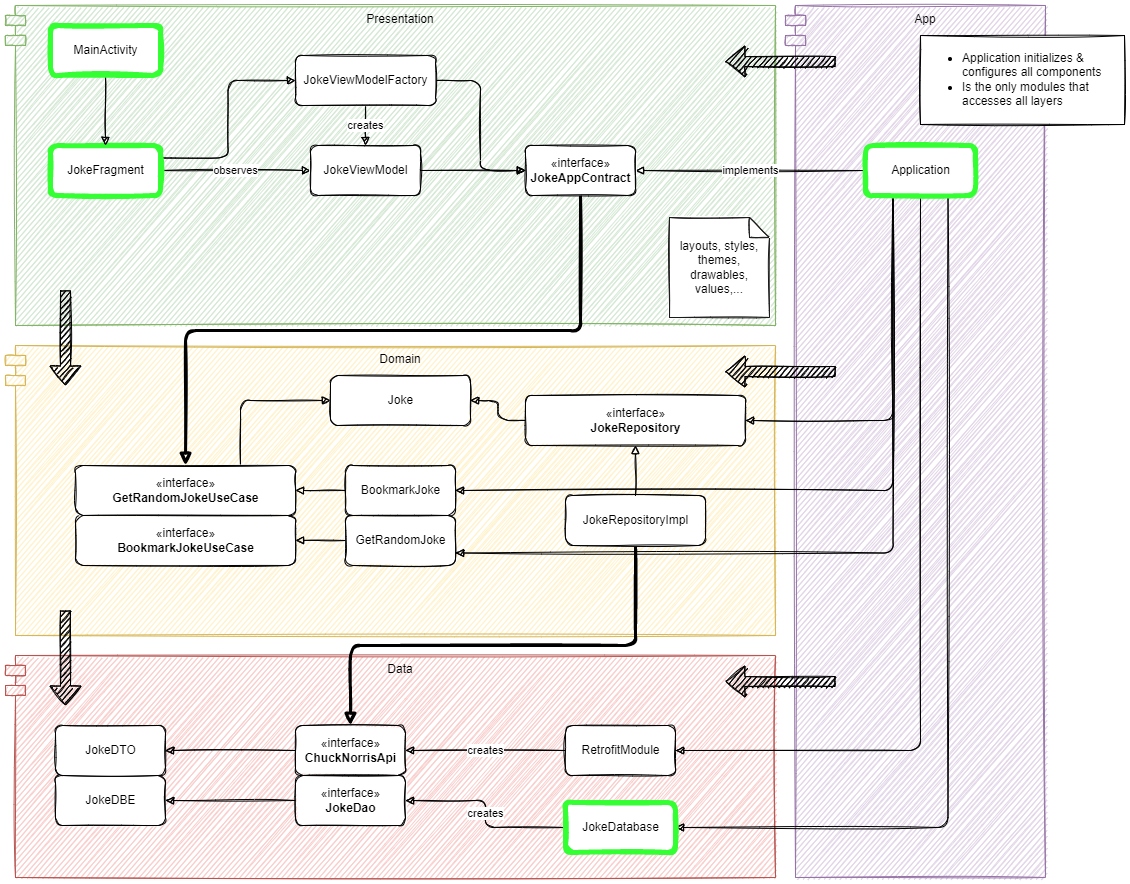

The diagram above was exported from draw.io. Its source (the exported page's mxGraphModel, read from the mxfile embedded in the PNG):
<mxGraphModel dx="1237" dy="-187" grid="0" gridSize="10" guides="1" tooltips="1" connect="1" arrows="1" fold="1" page="0" pageScale="1" pageWidth="1100" pageHeight="850" background="#FFFFFF" math="0" shadow="0">
  <root>
    <mxCell id="0" />
    <mxCell id="1" parent="0" />
    <mxCell id="AgbJngtP-puzElmfhDT8-27" value="Data" style="shape=module;align=left;spacingLeft=20;align=center;verticalAlign=top;strokeColor=#b85450;fillColor=#f8cecc;sketch=1;rounded=1;" parent="1" vertex="1">
      <mxGeometry x="160" y="1740" width="770" height="222" as="geometry" />
    </mxCell>
    <mxCell id="AgbJngtP-puzElmfhDT8-29" value="Presentation" style="shape=module;align=left;spacingLeft=20;align=center;verticalAlign=top;strokeColor=#82b366;fillColor=#d5e8d4;sketch=1;rounded=1;" parent="1" vertex="1">
      <mxGeometry x="160" y="1090" width="770" height="320" as="geometry" />
    </mxCell>
    <mxCell id="AgbJngtP-puzElmfhDT8-28" value="Domain" style="shape=module;align=left;spacingLeft=20;align=center;verticalAlign=top;strokeColor=#d6b656;fillColor=#fff2cc;sketch=1;rounded=1;" parent="1" vertex="1">
      <mxGeometry x="160" y="1430" width="770" height="290" as="geometry" />
    </mxCell>
    <mxCell id="_2fL_8DXHxOXIvwQQ7qA-1" value="App" style="shape=module;align=left;spacingLeft=20;align=center;verticalAlign=top;fillColor=#e1d5e7;strokeColor=#9673a6;sketch=1;rounded=1;" vertex="1" parent="1">
      <mxGeometry x="940" y="1090" width="260" height="872" as="geometry" />
    </mxCell>
    <mxCell id="_2fL_8DXHxOXIvwQQ7qA-2" value="" style="shape=flexArrow;endArrow=classic;html=1;rounded=1;fillColor=#000000;sketch=1;" edge="1" parent="1">
      <mxGeometry width="50" height="50" relative="1" as="geometry">
        <mxPoint x="990" y="1146" as="sourcePoint" />
        <mxPoint x="880" y="1146" as="targetPoint" />
      </mxGeometry>
    </mxCell>
    <mxCell id="_2fL_8DXHxOXIvwQQ7qA-3" value="" style="shape=flexArrow;endArrow=classic;html=1;rounded=1;fillColor=#000000;sketch=1;" edge="1" parent="1">
      <mxGeometry width="50" height="50" relative="1" as="geometry">
        <mxPoint x="990" y="1456" as="sourcePoint" />
        <mxPoint x="880" y="1456" as="targetPoint" />
      </mxGeometry>
    </mxCell>
    <mxCell id="_2fL_8DXHxOXIvwQQ7qA-4" value="" style="shape=flexArrow;endArrow=classic;html=1;rounded=1;fillColor=#000000;sketch=1;" edge="1" parent="1">
      <mxGeometry width="50" height="50" relative="1" as="geometry">
        <mxPoint x="990" y="1766" as="sourcePoint" />
        <mxPoint x="880" y="1766" as="targetPoint" />
      </mxGeometry>
    </mxCell>
    <mxCell id="_2fL_8DXHxOXIvwQQ7qA-15" value="implements" style="edgeStyle=orthogonalEdgeStyle;rounded=1;orthogonalLoop=1;jettySize=auto;html=1;fillColor=#000000;endArrow=block;endFill=0;sketch=1;" edge="1" parent="1" source="_2fL_8DXHxOXIvwQQ7qA-27" target="_2fL_8DXHxOXIvwQQ7qA-26">
      <mxGeometry relative="1" as="geometry">
        <mxPoint x="1070" y="1199" as="sourcePoint" />
        <mxPoint x="1000" y="1199" as="targetPoint" />
      </mxGeometry>
    </mxCell>
    <mxCell id="_2fL_8DXHxOXIvwQQ7qA-21" value="" style="shape=flexArrow;endArrow=classic;html=1;rounded=1;fillColor=#000000;sketch=1;" edge="1" parent="1">
      <mxGeometry width="50" height="50" relative="1" as="geometry">
        <mxPoint x="220" y="1375" as="sourcePoint" />
        <mxPoint x="220" y="1470" as="targetPoint" />
      </mxGeometry>
    </mxCell>
    <mxCell id="_2fL_8DXHxOXIvwQQ7qA-40" value="observes" style="edgeStyle=orthogonalEdgeStyle;rounded=1;orthogonalLoop=1;jettySize=auto;html=1;exitX=1;exitY=0.5;exitDx=0;exitDy=0;entryX=0;entryY=0.5;entryDx=0;entryDy=0;endArrow=block;endFill=1;fillColor=#000000;sketch=1;" edge="1" parent="1" source="_2fL_8DXHxOXIvwQQ7qA-23" target="_2fL_8DXHxOXIvwQQ7qA-25">
      <mxGeometry relative="1" as="geometry" />
    </mxCell>
    <mxCell id="_2fL_8DXHxOXIvwQQ7qA-75" style="edgeStyle=orthogonalEdgeStyle;rounded=1;sketch=1;orthogonalLoop=1;jettySize=auto;html=1;exitX=1;exitY=0.25;exitDx=0;exitDy=0;entryX=0;entryY=0.5;entryDx=0;entryDy=0;endArrow=block;endFill=1;strokeWidth=1;fillColor=#000000;" edge="1" parent="1" source="_2fL_8DXHxOXIvwQQ7qA-23" target="_2fL_8DXHxOXIvwQQ7qA-71">
      <mxGeometry relative="1" as="geometry" />
    </mxCell>
    <mxCell id="_2fL_8DXHxOXIvwQQ7qA-23" value="JokeFragment" style="html=1;fillColor=default;sketch=1;rounded=1;strokeColor=#33FF33;strokeWidth=5;" vertex="1" parent="1">
      <mxGeometry x="205" y="1230" width="110" height="50" as="geometry" />
    </mxCell>
    <mxCell id="_2fL_8DXHxOXIvwQQ7qA-41" style="edgeStyle=orthogonalEdgeStyle;rounded=1;orthogonalLoop=1;jettySize=auto;html=1;exitX=0.5;exitY=1;exitDx=0;exitDy=0;endArrow=block;endFill=1;fillColor=#000000;sketch=1;" edge="1" parent="1" source="_2fL_8DXHxOXIvwQQ7qA-24" target="_2fL_8DXHxOXIvwQQ7qA-23">
      <mxGeometry relative="1" as="geometry" />
    </mxCell>
    <mxCell id="_2fL_8DXHxOXIvwQQ7qA-24" value="MainActivity" style="html=1;fillColor=default;sketch=1;rounded=1;strokeWidth=5;strokeColor=#33FF33;" vertex="1" parent="1">
      <mxGeometry x="205" y="1110" width="110" height="50" as="geometry" />
    </mxCell>
    <mxCell id="_2fL_8DXHxOXIvwQQ7qA-42" style="edgeStyle=orthogonalEdgeStyle;rounded=1;orthogonalLoop=1;jettySize=auto;html=1;exitX=1;exitY=0.5;exitDx=0;exitDy=0;entryX=0;entryY=0.5;entryDx=0;entryDy=0;endArrow=block;endFill=1;fillColor=#000000;sketch=1;" edge="1" parent="1" source="_2fL_8DXHxOXIvwQQ7qA-71" target="_2fL_8DXHxOXIvwQQ7qA-26">
      <mxGeometry relative="1" as="geometry" />
    </mxCell>
    <mxCell id="_2fL_8DXHxOXIvwQQ7qA-76" style="edgeStyle=orthogonalEdgeStyle;rounded=1;sketch=1;orthogonalLoop=1;jettySize=auto;html=1;exitX=1;exitY=0.5;exitDx=0;exitDy=0;endArrow=block;endFill=1;strokeWidth=1;fillColor=#000000;" edge="1" parent="1" source="_2fL_8DXHxOXIvwQQ7qA-25" target="_2fL_8DXHxOXIvwQQ7qA-26">
      <mxGeometry relative="1" as="geometry" />
    </mxCell>
    <mxCell id="_2fL_8DXHxOXIvwQQ7qA-25" value="JokeViewModel" style="html=1;fillColor=default;sketch=1;rounded=1;" vertex="1" parent="1">
      <mxGeometry x="465" y="1230" width="110" height="50" as="geometry" />
    </mxCell>
    <mxCell id="_2fL_8DXHxOXIvwQQ7qA-52" style="edgeStyle=orthogonalEdgeStyle;rounded=1;orthogonalLoop=1;jettySize=auto;html=1;exitX=0.5;exitY=1;exitDx=0;exitDy=0;endArrow=block;endFill=1;fillColor=#000000;sketch=1;strokeWidth=3;" edge="1" parent="1" source="_2fL_8DXHxOXIvwQQ7qA-26" target="_2fL_8DXHxOXIvwQQ7qA-30">
      <mxGeometry relative="1" as="geometry" />
    </mxCell>
    <mxCell id="_2fL_8DXHxOXIvwQQ7qA-26" value="«interface»&lt;br&gt;&lt;b&gt;JokeAppContract&lt;/b&gt;" style="html=1;fillColor=default;sketch=1;rounded=1;" vertex="1" parent="1">
      <mxGeometry x="680" y="1230" width="110" height="50" as="geometry" />
    </mxCell>
    <mxCell id="_2fL_8DXHxOXIvwQQ7qA-68" style="edgeStyle=orthogonalEdgeStyle;rounded=1;sketch=1;orthogonalLoop=1;jettySize=auto;html=1;exitX=0.25;exitY=1;exitDx=0;exitDy=0;entryX=1;entryY=0.5;entryDx=0;entryDy=0;endArrow=block;endFill=1;strokeWidth=1;fillColor=#000000;" edge="1" parent="1" source="_2fL_8DXHxOXIvwQQ7qA-27" target="_2fL_8DXHxOXIvwQQ7qA-37">
      <mxGeometry relative="1" as="geometry" />
    </mxCell>
    <mxCell id="_2fL_8DXHxOXIvwQQ7qA-69" style="edgeStyle=orthogonalEdgeStyle;rounded=1;sketch=1;orthogonalLoop=1;jettySize=auto;html=1;exitX=0.5;exitY=1;exitDx=0;exitDy=0;entryX=1;entryY=0.5;entryDx=0;entryDy=0;endArrow=block;endFill=1;strokeWidth=1;fillColor=#000000;" edge="1" parent="1" source="_2fL_8DXHxOXIvwQQ7qA-27" target="_2fL_8DXHxOXIvwQQ7qA-57">
      <mxGeometry relative="1" as="geometry" />
    </mxCell>
    <mxCell id="_2fL_8DXHxOXIvwQQ7qA-70" style="edgeStyle=orthogonalEdgeStyle;rounded=1;sketch=1;orthogonalLoop=1;jettySize=auto;html=1;exitX=0.75;exitY=1;exitDx=0;exitDy=0;entryX=1;entryY=0.5;entryDx=0;entryDy=0;endArrow=block;endFill=1;strokeWidth=1;fillColor=#000000;" edge="1" parent="1" source="_2fL_8DXHxOXIvwQQ7qA-27" target="_2fL_8DXHxOXIvwQQ7qA-58">
      <mxGeometry relative="1" as="geometry" />
    </mxCell>
    <mxCell id="_2fL_8DXHxOXIvwQQ7qA-77" style="edgeStyle=orthogonalEdgeStyle;rounded=1;sketch=1;orthogonalLoop=1;jettySize=auto;html=1;exitX=0.25;exitY=1;exitDx=0;exitDy=0;entryX=1;entryY=0.5;entryDx=0;entryDy=0;endArrow=block;endFill=1;strokeWidth=1;fillColor=#000000;" edge="1" parent="1" source="_2fL_8DXHxOXIvwQQ7qA-27" target="_2fL_8DXHxOXIvwQQ7qA-31">
      <mxGeometry relative="1" as="geometry" />
    </mxCell>
    <mxCell id="_2fL_8DXHxOXIvwQQ7qA-78" style="edgeStyle=orthogonalEdgeStyle;rounded=1;sketch=1;orthogonalLoop=1;jettySize=auto;html=1;exitX=0.25;exitY=1;exitDx=0;exitDy=0;entryX=1;entryY=0.75;entryDx=0;entryDy=0;endArrow=block;endFill=1;strokeWidth=1;fillColor=#000000;" edge="1" parent="1" source="_2fL_8DXHxOXIvwQQ7qA-27" target="_2fL_8DXHxOXIvwQQ7qA-32">
      <mxGeometry relative="1" as="geometry" />
    </mxCell>
    <mxCell id="_2fL_8DXHxOXIvwQQ7qA-27" value="Application" style="html=1;fillColor=default;sketch=1;rounded=1;strokeColor=#33FF33;strokeWidth=5;" vertex="1" parent="1">
      <mxGeometry x="1020" y="1230" width="110" height="50" as="geometry" />
    </mxCell>
    <mxCell id="_2fL_8DXHxOXIvwQQ7qA-28" value="«interface»&lt;br&gt;&lt;b&gt;BookmarkJokeUseCase&lt;/b&gt;" style="html=1;fillColor=default;sketch=1;rounded=1;" vertex="1" parent="1">
      <mxGeometry x="230" y="1600" width="220" height="50" as="geometry" />
    </mxCell>
    <mxCell id="_2fL_8DXHxOXIvwQQ7qA-50" style="edgeStyle=orthogonalEdgeStyle;rounded=1;orthogonalLoop=1;jettySize=auto;html=1;exitX=0.75;exitY=0;exitDx=0;exitDy=0;entryX=0;entryY=0.5;entryDx=0;entryDy=0;endArrow=block;endFill=1;fillColor=#000000;sketch=1;" edge="1" parent="1" source="_2fL_8DXHxOXIvwQQ7qA-30" target="_2fL_8DXHxOXIvwQQ7qA-39">
      <mxGeometry relative="1" as="geometry" />
    </mxCell>
    <mxCell id="_2fL_8DXHxOXIvwQQ7qA-30" value="«interface»&lt;br&gt;&lt;b&gt;GetRandomJokeUseCase&lt;/b&gt;" style="html=1;fillColor=default;sketch=1;rounded=1;" vertex="1" parent="1">
      <mxGeometry x="230" y="1550" width="220" height="50" as="geometry" />
    </mxCell>
    <mxCell id="_2fL_8DXHxOXIvwQQ7qA-43" style="edgeStyle=orthogonalEdgeStyle;rounded=1;orthogonalLoop=1;jettySize=auto;html=1;exitX=0;exitY=0.5;exitDx=0;exitDy=0;endArrow=block;endFill=0;fillColor=#000000;sketch=1;" edge="1" parent="1" source="_2fL_8DXHxOXIvwQQ7qA-31" target="_2fL_8DXHxOXIvwQQ7qA-30">
      <mxGeometry relative="1" as="geometry" />
    </mxCell>
    <mxCell id="_2fL_8DXHxOXIvwQQ7qA-31" value="BookmarkJoke" style="html=1;fillColor=default;sketch=1;rounded=1;" vertex="1" parent="1">
      <mxGeometry x="500" y="1550" width="110" height="50" as="geometry" />
    </mxCell>
    <mxCell id="_2fL_8DXHxOXIvwQQ7qA-32" value="GetRandomJoke" style="html=1;fillColor=default;sketch=1;rounded=1;" vertex="1" parent="1">
      <mxGeometry x="500" y="1600" width="110" height="50" as="geometry" />
    </mxCell>
    <mxCell id="_2fL_8DXHxOXIvwQQ7qA-49" style="edgeStyle=orthogonalEdgeStyle;rounded=1;orthogonalLoop=1;jettySize=auto;html=1;exitX=0;exitY=0.5;exitDx=0;exitDy=0;endArrow=block;endFill=1;fillColor=#000000;sketch=1;" edge="1" parent="1" source="_2fL_8DXHxOXIvwQQ7qA-37" target="_2fL_8DXHxOXIvwQQ7qA-39">
      <mxGeometry relative="1" as="geometry" />
    </mxCell>
    <mxCell id="_2fL_8DXHxOXIvwQQ7qA-37" value="«interface»&lt;br&gt;&lt;b&gt;JokeRepository&lt;/b&gt;" style="html=1;fillColor=default;sketch=1;rounded=1;" vertex="1" parent="1">
      <mxGeometry x="680" y="1480" width="220" height="50" as="geometry" />
    </mxCell>
    <mxCell id="_2fL_8DXHxOXIvwQQ7qA-48" style="edgeStyle=orthogonalEdgeStyle;rounded=1;orthogonalLoop=1;jettySize=auto;html=1;exitX=0.5;exitY=0;exitDx=0;exitDy=0;endArrow=block;endFill=0;fillColor=#000000;sketch=1;" edge="1" parent="1" source="_2fL_8DXHxOXIvwQQ7qA-38" target="_2fL_8DXHxOXIvwQQ7qA-37">
      <mxGeometry relative="1" as="geometry" />
    </mxCell>
    <mxCell id="_2fL_8DXHxOXIvwQQ7qA-59" style="edgeStyle=orthogonalEdgeStyle;rounded=1;sketch=1;orthogonalLoop=1;jettySize=auto;html=1;exitX=0.5;exitY=1;exitDx=0;exitDy=0;endArrow=block;endFill=1;fillColor=#000000;strokeWidth=3;entryX=0.5;entryY=0;entryDx=0;entryDy=0;" edge="1" parent="1" source="_2fL_8DXHxOXIvwQQ7qA-38" target="_2fL_8DXHxOXIvwQQ7qA-55">
      <mxGeometry relative="1" as="geometry">
        <Array as="points">
          <mxPoint x="790" y="1730" />
          <mxPoint x="505" y="1730" />
        </Array>
      </mxGeometry>
    </mxCell>
    <mxCell id="_2fL_8DXHxOXIvwQQ7qA-38" value="JokeRepositoryImpl" style="html=1;fillColor=default;sketch=1;rounded=1;" vertex="1" parent="1">
      <mxGeometry x="720" y="1580" width="140" height="50" as="geometry" />
    </mxCell>
    <mxCell id="_2fL_8DXHxOXIvwQQ7qA-39" value="Joke" style="html=1;fillColor=default;sketch=1;rounded=1;" vertex="1" parent="1">
      <mxGeometry x="485" y="1460" width="140" height="50" as="geometry" />
    </mxCell>
    <mxCell id="_2fL_8DXHxOXIvwQQ7qA-44" style="edgeStyle=orthogonalEdgeStyle;rounded=1;orthogonalLoop=1;jettySize=auto;html=1;endArrow=block;endFill=0;fillColor=#000000;sketch=1;" edge="1" parent="1" source="_2fL_8DXHxOXIvwQQ7qA-32" target="_2fL_8DXHxOXIvwQQ7qA-28">
      <mxGeometry relative="1" as="geometry">
        <mxPoint x="500" y="1635" as="sourcePoint" />
        <mxPoint x="450" y="1635" as="targetPoint" />
      </mxGeometry>
    </mxCell>
    <mxCell id="_2fL_8DXHxOXIvwQQ7qA-53" value="JokeDBE" style="html=1;rounded=1;sketch=1;fillColor=default;" vertex="1" parent="1">
      <mxGeometry x="210" y="1860" width="110" height="50" as="geometry" />
    </mxCell>
    <mxCell id="_2fL_8DXHxOXIvwQQ7qA-67" style="edgeStyle=orthogonalEdgeStyle;rounded=1;sketch=1;orthogonalLoop=1;jettySize=auto;html=1;exitX=0;exitY=0.5;exitDx=0;exitDy=0;endArrow=block;endFill=1;strokeWidth=1;fillColor=#000000;" edge="1" parent="1" source="_2fL_8DXHxOXIvwQQ7qA-54" target="_2fL_8DXHxOXIvwQQ7qA-53">
      <mxGeometry relative="1" as="geometry" />
    </mxCell>
    <mxCell id="_2fL_8DXHxOXIvwQQ7qA-54" value="«interface»&lt;br&gt;&lt;b&gt;JokeDao&lt;/b&gt;" style="html=1;rounded=1;sketch=1;fillColor=default;" vertex="1" parent="1">
      <mxGeometry x="450" y="1860" width="110" height="50" as="geometry" />
    </mxCell>
    <mxCell id="_2fL_8DXHxOXIvwQQ7qA-66" style="edgeStyle=orthogonalEdgeStyle;rounded=1;sketch=1;orthogonalLoop=1;jettySize=auto;html=1;exitX=0;exitY=0.5;exitDx=0;exitDy=0;entryX=1;entryY=0.5;entryDx=0;entryDy=0;endArrow=block;endFill=1;strokeWidth=1;fillColor=#000000;" edge="1" parent="1" source="_2fL_8DXHxOXIvwQQ7qA-55" target="_2fL_8DXHxOXIvwQQ7qA-56">
      <mxGeometry relative="1" as="geometry" />
    </mxCell>
    <mxCell id="_2fL_8DXHxOXIvwQQ7qA-55" value="«interface»&lt;br&gt;&lt;b&gt;ChuckNorrisApi&lt;/b&gt;" style="html=1;rounded=1;sketch=1;fillColor=default;" vertex="1" parent="1">
      <mxGeometry x="450" y="1810" width="110" height="50" as="geometry" />
    </mxCell>
    <mxCell id="_2fL_8DXHxOXIvwQQ7qA-56" value="JokeDTO" style="html=1;rounded=1;sketch=1;fillColor=default;" vertex="1" parent="1">
      <mxGeometry x="210" y="1810" width="110" height="50" as="geometry" />
    </mxCell>
    <mxCell id="_2fL_8DXHxOXIvwQQ7qA-62" value="creates" style="edgeStyle=orthogonalEdgeStyle;rounded=1;sketch=1;orthogonalLoop=1;jettySize=auto;html=1;exitX=0;exitY=0.5;exitDx=0;exitDy=0;endArrow=block;endFill=1;fillColor=#000000;" edge="1" parent="1" source="_2fL_8DXHxOXIvwQQ7qA-57" target="_2fL_8DXHxOXIvwQQ7qA-55">
      <mxGeometry relative="1" as="geometry" />
    </mxCell>
    <mxCell id="_2fL_8DXHxOXIvwQQ7qA-57" value="RetrofitModule" style="html=1;rounded=1;sketch=1;fillColor=default;" vertex="1" parent="1">
      <mxGeometry x="720" y="1810" width="110" height="50" as="geometry" />
    </mxCell>
    <mxCell id="_2fL_8DXHxOXIvwQQ7qA-65" value="creates" style="edgeStyle=orthogonalEdgeStyle;rounded=1;sketch=1;orthogonalLoop=1;jettySize=auto;html=1;exitX=0;exitY=0.5;exitDx=0;exitDy=0;endArrow=block;endFill=1;fillColor=#000000;" edge="1" parent="1" source="_2fL_8DXHxOXIvwQQ7qA-58" target="_2fL_8DXHxOXIvwQQ7qA-54">
      <mxGeometry relative="1" as="geometry" />
    </mxCell>
    <mxCell id="_2fL_8DXHxOXIvwQQ7qA-58" value="JokeDatabase" style="html=1;rounded=1;sketch=1;fillColor=default;strokeColor=#33FF33;strokeWidth=5;" vertex="1" parent="1">
      <mxGeometry x="720" y="1887" width="110" height="50" as="geometry" />
    </mxCell>
    <mxCell id="_2fL_8DXHxOXIvwQQ7qA-74" value="creates" style="edgeStyle=orthogonalEdgeStyle;rounded=1;sketch=1;orthogonalLoop=1;jettySize=auto;html=1;exitX=0.5;exitY=1;exitDx=0;exitDy=0;endArrow=block;endFill=1;strokeWidth=1;fillColor=#000000;" edge="1" parent="1" source="_2fL_8DXHxOXIvwQQ7qA-71" target="_2fL_8DXHxOXIvwQQ7qA-25">
      <mxGeometry relative="1" as="geometry" />
    </mxCell>
    <mxCell id="_2fL_8DXHxOXIvwQQ7qA-71" value="JokeViewModelFactory" style="html=1;fillColor=default;sketch=1;rounded=1;" vertex="1" parent="1">
      <mxGeometry x="450" y="1140" width="140" height="50" as="geometry" />
    </mxCell>
    <mxCell id="_2fL_8DXHxOXIvwQQ7qA-79" value="&lt;ul&gt;&lt;li&gt;Application initializes &amp;amp; configures all components&lt;/li&gt;&lt;li&gt;Is the only modules that accesses all layers&lt;/li&gt;&lt;/ul&gt;" style="rounded=0;whiteSpace=wrap;html=1;sketch=1;fillColor=default;align=left;" vertex="1" parent="1">
      <mxGeometry x="1075" y="1120" width="204" height="89" as="geometry" />
    </mxCell>
    <mxCell id="_2fL_8DXHxOXIvwQQ7qA-80" value="" style="shape=flexArrow;endArrow=classic;html=1;rounded=1;fillColor=#000000;sketch=1;" edge="1" parent="1">
      <mxGeometry width="50" height="50" relative="1" as="geometry">
        <mxPoint x="220" y="1695" as="sourcePoint" />
        <mxPoint x="220" y="1790" as="targetPoint" />
      </mxGeometry>
    </mxCell>
    <mxCell id="_2fL_8DXHxOXIvwQQ7qA-82" value="layouts, styles, themes, drawables, values,..." style="shape=note;size=20;whiteSpace=wrap;html=1;rounded=1;sketch=1;strokeColor=#1A1A1A;strokeWidth=1;fillColor=default;" vertex="1" parent="1">
      <mxGeometry x="824" y="1302" width="100" height="100" as="geometry" />
    </mxCell>
  </root>
</mxGraphModel>